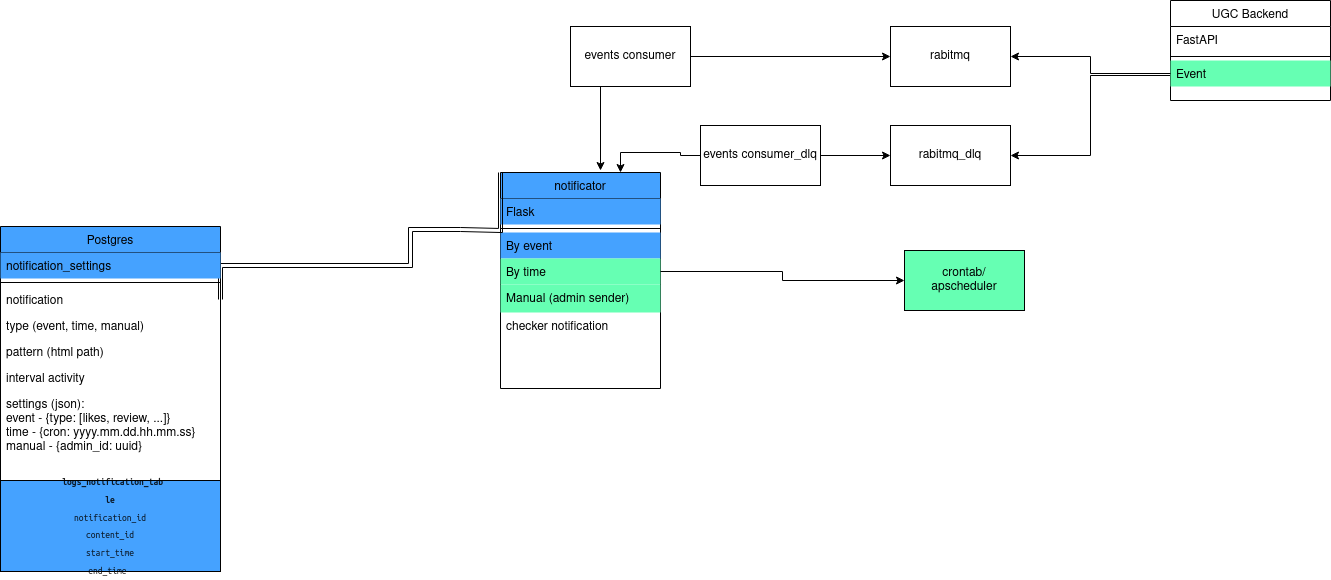

The diagram above was exported from draw.io. Its source (the exported page's mxGraphModel, read from the mxfile embedded in the PNG):
<mxGraphModel dx="1081" dy="674" grid="1" gridSize="10" guides="1" tooltips="1" connect="1" arrows="1" fold="1" page="1" pageScale="1" pageWidth="827" pageHeight="1169" math="0" shadow="0">
  <root>
    <mxCell id="WIyWlLk6GJQsqaUBKTNV-0" />
    <mxCell id="WIyWlLk6GJQsqaUBKTNV-1" parent="WIyWlLk6GJQsqaUBKTNV-0" />
    <mxCell id="oXzIRPWj1clB41x3ZmVq-0" value="notificator&#10;" style="swimlane;fontStyle=0;align=center;verticalAlign=top;childLayout=stackLayout;horizontal=1;startSize=26;horizontalStack=0;resizeParent=1;resizeLast=0;collapsible=1;marginBottom=0;rounded=0;shadow=0;strokeWidth=1;fillColor=#45A2FF;" parent="WIyWlLk6GJQsqaUBKTNV-1" vertex="1">
      <mxGeometry x="1250" y="212" width="160" height="216" as="geometry">
        <mxRectangle x="550" y="140" width="160" height="26" as="alternateBounds" />
      </mxGeometry>
    </mxCell>
    <mxCell id="oXzIRPWj1clB41x3ZmVq-1" value="Flask" style="text;align=left;verticalAlign=top;spacingLeft=4;spacingRight=4;overflow=hidden;rotatable=0;points=[[0,0.5],[1,0.5]];portConstraint=eastwest;fillColor=#45A2FF;" parent="oXzIRPWj1clB41x3ZmVq-0" vertex="1">
      <mxGeometry y="26" width="160" height="26" as="geometry" />
    </mxCell>
    <mxCell id="oXzIRPWj1clB41x3ZmVq-6" value="" style="line;html=1;strokeWidth=1;align=left;verticalAlign=middle;spacingTop=-1;spacingLeft=3;spacingRight=3;rotatable=0;labelPosition=right;points=[];portConstraint=eastwest;" parent="oXzIRPWj1clB41x3ZmVq-0" vertex="1">
      <mxGeometry y="52" width="160" height="8" as="geometry" />
    </mxCell>
    <mxCell id="oXzIRPWj1clB41x3ZmVq-8" value="By event" style="text;align=left;verticalAlign=top;spacingLeft=4;spacingRight=4;overflow=hidden;rotatable=0;points=[[0,0.5],[1,0.5]];portConstraint=eastwest;fillColor=#45A2FF;" parent="oXzIRPWj1clB41x3ZmVq-0" vertex="1">
      <mxGeometry y="60" width="160" height="26" as="geometry" />
    </mxCell>
    <mxCell id="oXzIRPWj1clB41x3ZmVq-9" value="By time" style="text;align=left;verticalAlign=top;spacingLeft=4;spacingRight=4;overflow=hidden;rotatable=0;points=[[0,0.5],[1,0.5]];portConstraint=eastwest;fillColor=#66FFB3;" parent="oXzIRPWj1clB41x3ZmVq-0" vertex="1">
      <mxGeometry y="86" width="160" height="26" as="geometry" />
    </mxCell>
    <mxCell id="oXzIRPWj1clB41x3ZmVq-10" value="Manual (admin sender)" style="text;align=left;verticalAlign=top;spacingLeft=4;spacingRight=4;overflow=hidden;rotatable=0;points=[[0,0.5],[1,0.5]];portConstraint=eastwest;fillColor=#66FFB3;" parent="oXzIRPWj1clB41x3ZmVq-0" vertex="1">
      <mxGeometry y="112" width="160" height="28" as="geometry" />
    </mxCell>
    <mxCell id="oXzIRPWj1clB41x3ZmVq-42" value="checker notification" style="text;align=left;verticalAlign=top;spacingLeft=4;spacingRight=4;overflow=hidden;rotatable=0;points=[[0,0.5],[1,0.5]];portConstraint=eastwest;" parent="oXzIRPWj1clB41x3ZmVq-0" vertex="1">
      <mxGeometry y="140" width="160" height="26" as="geometry" />
    </mxCell>
    <mxCell id="oXzIRPWj1clB41x3ZmVq-11" value="crontab/&lt;br&gt;apscheduler" style="rounded=0;whiteSpace=wrap;html=1;fillColor=#66FFB3;" parent="WIyWlLk6GJQsqaUBKTNV-1" vertex="1">
      <mxGeometry x="1654" y="290" width="120" height="60" as="geometry" />
    </mxCell>
    <mxCell id="oXzIRPWj1clB41x3ZmVq-13" style="edgeStyle=orthogonalEdgeStyle;rounded=0;orthogonalLoop=1;jettySize=auto;html=1;entryX=0;entryY=0.5;entryDx=0;entryDy=0;" parent="WIyWlLk6GJQsqaUBKTNV-1" source="oXzIRPWj1clB41x3ZmVq-9" target="oXzIRPWj1clB41x3ZmVq-11" edge="1">
      <mxGeometry relative="1" as="geometry" />
    </mxCell>
    <mxCell id="oXzIRPWj1clB41x3ZmVq-15" value="rabitmq" style="rounded=0;whiteSpace=wrap;html=1;" parent="WIyWlLk6GJQsqaUBKTNV-1" vertex="1">
      <mxGeometry x="1640" y="66" width="120" height="60" as="geometry" />
    </mxCell>
    <mxCell id="oXzIRPWj1clB41x3ZmVq-16" style="edgeStyle=orthogonalEdgeStyle;rounded=0;orthogonalLoop=1;jettySize=auto;html=1;exitX=1;exitY=0.5;exitDx=0;exitDy=0;entryX=0;entryY=0.5;entryDx=0;entryDy=0;" parent="WIyWlLk6GJQsqaUBKTNV-1" source="J4FH4XJpbIowLXP31mT4-0" target="oXzIRPWj1clB41x3ZmVq-15" edge="1">
      <mxGeometry relative="1" as="geometry" />
    </mxCell>
    <mxCell id="H-mmJcnQUszS6N4VdVZG-2" style="edgeStyle=orthogonalEdgeStyle;rounded=0;orthogonalLoop=1;jettySize=auto;html=1;exitX=0;exitY=0.75;exitDx=0;exitDy=0;entryX=1;entryY=0.5;entryDx=0;entryDy=0;" parent="WIyWlLk6GJQsqaUBKTNV-1" source="oXzIRPWj1clB41x3ZmVq-17" target="H-mmJcnQUszS6N4VdVZG-0" edge="1">
      <mxGeometry relative="1" as="geometry" />
    </mxCell>
    <mxCell id="oXzIRPWj1clB41x3ZmVq-17" value="UGC Backend" style="swimlane;fontStyle=0;align=center;verticalAlign=top;childLayout=stackLayout;horizontal=1;startSize=26;horizontalStack=0;resizeParent=1;resizeLast=0;collapsible=1;marginBottom=0;rounded=0;shadow=0;strokeWidth=1;" parent="WIyWlLk6GJQsqaUBKTNV-1" vertex="1">
      <mxGeometry x="1920" y="40" width="160" height="100" as="geometry">
        <mxRectangle x="550" y="140" width="160" height="26" as="alternateBounds" />
      </mxGeometry>
    </mxCell>
    <mxCell id="oXzIRPWj1clB41x3ZmVq-18" value="FastAPI" style="text;align=left;verticalAlign=top;spacingLeft=4;spacingRight=4;overflow=hidden;rotatable=0;points=[[0,0.5],[1,0.5]];portConstraint=eastwest;" parent="oXzIRPWj1clB41x3ZmVq-17" vertex="1">
      <mxGeometry y="26" width="160" height="26" as="geometry" />
    </mxCell>
    <mxCell id="oXzIRPWj1clB41x3ZmVq-19" value="" style="line;html=1;strokeWidth=1;align=left;verticalAlign=middle;spacingTop=-1;spacingLeft=3;spacingRight=3;rotatable=0;labelPosition=right;points=[];portConstraint=eastwest;" parent="oXzIRPWj1clB41x3ZmVq-17" vertex="1">
      <mxGeometry y="52" width="160" height="8" as="geometry" />
    </mxCell>
    <mxCell id="oXzIRPWj1clB41x3ZmVq-22" value="Event" style="text;align=left;verticalAlign=top;spacingLeft=4;spacingRight=4;overflow=hidden;rotatable=0;points=[[0,0.5],[1,0.5]];portConstraint=eastwest;fillColor=#66FFB3;" parent="oXzIRPWj1clB41x3ZmVq-17" vertex="1">
      <mxGeometry y="60" width="160" height="26" as="geometry" />
    </mxCell>
    <mxCell id="oXzIRPWj1clB41x3ZmVq-23" style="edgeStyle=orthogonalEdgeStyle;rounded=0;orthogonalLoop=1;jettySize=auto;html=1;exitX=0;exitY=0.5;exitDx=0;exitDy=0;entryX=1;entryY=0.5;entryDx=0;entryDy=0;" parent="WIyWlLk6GJQsqaUBKTNV-1" source="oXzIRPWj1clB41x3ZmVq-22" target="oXzIRPWj1clB41x3ZmVq-15" edge="1">
      <mxGeometry relative="1" as="geometry" />
    </mxCell>
    <mxCell id="oXzIRPWj1clB41x3ZmVq-25" style="edgeStyle=orthogonalEdgeStyle;rounded=0;orthogonalLoop=1;jettySize=auto;html=1;exitX=1;exitY=0.5;exitDx=0;exitDy=0;shape=link;entryX=0;entryY=0;entryDx=0;entryDy=0;" parent="WIyWlLk6GJQsqaUBKTNV-1" source="oXzIRPWj1clB41x3ZmVq-36" target="oXzIRPWj1clB41x3ZmVq-0" edge="1">
      <mxGeometry relative="1" as="geometry">
        <mxPoint x="1110" y="300" as="sourcePoint" />
        <Array as="points">
          <mxPoint x="970" y="305" />
          <mxPoint x="1160" y="305" />
          <mxPoint x="1160" y="269" />
          <mxPoint x="1210" y="269" />
          <mxPoint x="1210" y="270" />
          <mxPoint x="1250" y="270" />
        </Array>
      </mxGeometry>
    </mxCell>
    <mxCell id="oXzIRPWj1clB41x3ZmVq-35" value="Postgres" style="swimlane;fontStyle=0;align=center;verticalAlign=top;childLayout=stackLayout;horizontal=1;startSize=26;horizontalStack=0;resizeParent=1;resizeLast=0;collapsible=1;marginBottom=0;rounded=0;shadow=0;strokeWidth=1;fillColor=#45A2FF;" parent="WIyWlLk6GJQsqaUBKTNV-1" vertex="1">
      <mxGeometry x="750" y="266" width="220" height="254" as="geometry">
        <mxRectangle x="550" y="140" width="160" height="26" as="alternateBounds" />
      </mxGeometry>
    </mxCell>
    <mxCell id="oXzIRPWj1clB41x3ZmVq-45" value="notification_settings" style="text;align=left;verticalAlign=top;spacingLeft=4;spacingRight=4;overflow=hidden;rotatable=0;points=[[0,0.5],[1,0.5]];portConstraint=eastwest;fillColor=#45A2FF;" parent="oXzIRPWj1clB41x3ZmVq-35" vertex="1">
      <mxGeometry y="26" width="220" height="26" as="geometry" />
    </mxCell>
    <mxCell id="oXzIRPWj1clB41x3ZmVq-44" value="" style="line;html=1;strokeWidth=1;align=left;verticalAlign=middle;spacingTop=-1;spacingLeft=3;spacingRight=3;rotatable=0;labelPosition=right;points=[];portConstraint=eastwest;" parent="oXzIRPWj1clB41x3ZmVq-35" vertex="1">
      <mxGeometry y="52" width="220" height="8" as="geometry" />
    </mxCell>
    <mxCell id="oXzIRPWj1clB41x3ZmVq-36" value="notification" style="text;align=left;verticalAlign=top;spacingLeft=4;spacingRight=4;overflow=hidden;rotatable=0;points=[[0,0.5],[1,0.5]];portConstraint=eastwest;" parent="oXzIRPWj1clB41x3ZmVq-35" vertex="1">
      <mxGeometry y="60" width="220" height="26" as="geometry" />
    </mxCell>
    <mxCell id="oXzIRPWj1clB41x3ZmVq-37" value="type (event, time, manual)" style="text;align=left;verticalAlign=top;spacingLeft=4;spacingRight=4;overflow=hidden;rotatable=0;points=[[0,0.5],[1,0.5]];portConstraint=eastwest;" parent="oXzIRPWj1clB41x3ZmVq-35" vertex="1">
      <mxGeometry y="86" width="220" height="26" as="geometry" />
    </mxCell>
    <mxCell id="oXzIRPWj1clB41x3ZmVq-38" value="pattern (html path)" style="text;align=left;verticalAlign=top;spacingLeft=4;spacingRight=4;overflow=hidden;rotatable=0;points=[[0,0.5],[1,0.5]];portConstraint=eastwest;" parent="oXzIRPWj1clB41x3ZmVq-35" vertex="1">
      <mxGeometry y="112" width="220" height="26" as="geometry" />
    </mxCell>
    <mxCell id="oXzIRPWj1clB41x3ZmVq-43" value="interval activity" style="text;align=left;verticalAlign=top;spacingLeft=4;spacingRight=4;overflow=hidden;rotatable=0;points=[[0,0.5],[1,0.5]];portConstraint=eastwest;" parent="oXzIRPWj1clB41x3ZmVq-35" vertex="1">
      <mxGeometry y="138" width="220" height="26" as="geometry" />
    </mxCell>
    <mxCell id="oXzIRPWj1clB41x3ZmVq-46" value="settings (json):&#10;event - {type: [likes, review, ...]}&#10;time - {cron: yyyy.mm.dd.hh.mm.ss}&#10;manual - {admin_id: uuid}" style="text;align=left;verticalAlign=top;spacingLeft=4;spacingRight=4;overflow=hidden;rotatable=0;points=[[0,0.5],[1,0.5]];portConstraint=eastwest;" parent="oXzIRPWj1clB41x3ZmVq-35" vertex="1">
      <mxGeometry y="164" width="220" height="76" as="geometry" />
    </mxCell>
    <mxCell id="oXzIRPWj1clB41x3ZmVq-41" value="&lt;code style=&quot;display: inline; box-sizing: border-box; min-width: 1.86em; padding: 0.35em 0.55em; border-radius: 4px; font-family: Menlo, &amp;quot;Ubuntu Mono&amp;quot;, consolas, source-code-pro, monospace; font-size: 0.8em; line-height: 1.86em; color: rgba(0, 0, 0, 0.85); background-color: var(--color-background-alternate); box-shadow: inset 0 0 0 1px var(--color-background-glassy-c); word-break: break-word;&quot; class=&quot;code-inline code-inline_theme_light&quot;&gt;&lt;b&gt;logs_notification_table&lt;/b&gt;&lt;br&gt;notification_id&lt;br&gt;content_id&lt;br&gt;start_time&lt;br&gt;end_time&lt;br&gt;&lt;/code&gt;" style="rounded=0;whiteSpace=wrap;html=1;fillColor=#45A2FF;" parent="WIyWlLk6GJQsqaUBKTNV-1" vertex="1">
      <mxGeometry x="750" y="520" width="220" height="91" as="geometry" />
    </mxCell>
    <mxCell id="J4FH4XJpbIowLXP31mT4-1" style="edgeStyle=orthogonalEdgeStyle;rounded=0;orthogonalLoop=1;jettySize=auto;html=1;exitX=0.25;exitY=1;exitDx=0;exitDy=0;" parent="WIyWlLk6GJQsqaUBKTNV-1" source="J4FH4XJpbIowLXP31mT4-0" edge="1">
      <mxGeometry relative="1" as="geometry">
        <mxPoint x="1350" y="210" as="targetPoint" />
      </mxGeometry>
    </mxCell>
    <mxCell id="J4FH4XJpbIowLXP31mT4-0" value="events consumer" style="rounded=0;whiteSpace=wrap;html=1;" parent="WIyWlLk6GJQsqaUBKTNV-1" vertex="1">
      <mxGeometry x="1320" y="66" width="120" height="60" as="geometry" />
    </mxCell>
    <mxCell id="H-mmJcnQUszS6N4VdVZG-0" value="rabitmq_dlq" style="rounded=0;whiteSpace=wrap;html=1;" parent="WIyWlLk6GJQsqaUBKTNV-1" vertex="1">
      <mxGeometry x="1640" y="165" width="120" height="60" as="geometry" />
    </mxCell>
    <mxCell id="H-mmJcnQUszS6N4VdVZG-3" style="edgeStyle=orthogonalEdgeStyle;rounded=0;orthogonalLoop=1;jettySize=auto;html=1;exitX=1;exitY=0.5;exitDx=0;exitDy=0;entryX=0;entryY=0.5;entryDx=0;entryDy=0;" parent="WIyWlLk6GJQsqaUBKTNV-1" source="H-mmJcnQUszS6N4VdVZG-1" target="H-mmJcnQUszS6N4VdVZG-0" edge="1">
      <mxGeometry relative="1" as="geometry" />
    </mxCell>
    <mxCell id="H-mmJcnQUszS6N4VdVZG-4" style="edgeStyle=orthogonalEdgeStyle;rounded=0;orthogonalLoop=1;jettySize=auto;html=1;exitX=0;exitY=0.5;exitDx=0;exitDy=0;entryX=0.75;entryY=0;entryDx=0;entryDy=0;" parent="WIyWlLk6GJQsqaUBKTNV-1" source="H-mmJcnQUszS6N4VdVZG-1" target="oXzIRPWj1clB41x3ZmVq-0" edge="1">
      <mxGeometry relative="1" as="geometry" />
    </mxCell>
    <mxCell id="H-mmJcnQUszS6N4VdVZG-1" value="events consumer_dlq" style="rounded=0;whiteSpace=wrap;html=1;" parent="WIyWlLk6GJQsqaUBKTNV-1" vertex="1">
      <mxGeometry x="1450" y="165" width="120" height="60" as="geometry" />
    </mxCell>
  </root>
</mxGraphModel>